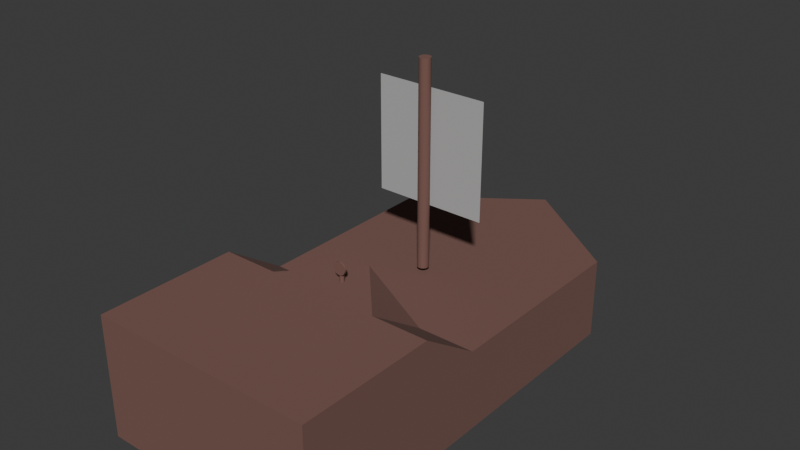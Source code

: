 # Source: Ship.blend  (saved by Blender 4.2.66; exported with 4.5.12 LTS)
import bpy
from mathutils import Matrix  # noqa: F401  (used for matrix-valued properties, if any)

bpy.ops.wm.read_factory_settings(use_empty=True)
scene = bpy.context.scene
scene.name = 'Scene'

# ---- materials (node trees are filled in below, after node groups)
mat_material = bpy.data.materials.new('Material')
mat_material.alpha_threshold = 0.0
mat_material.use_transparent_shadow = False
mat_material.roughness = 0.5
mat_material.line_color = (0.0, 0.0, 0.0, 1.0)
mat_material_001 = bpy.data.materials.new('Material.001')

# ---- material node trees
mat_material.use_nodes = True; mat_material.node_tree.nodes.clear()
_N = mat_material.node_tree.nodes; _L = mat_material.node_tree.links
n0 = _N.new('ShaderNodeOutputMaterial'); n0.name = 'Material Output'; n0.location = (300, 300)
n1 = _N.new('ShaderNodeBsdfPrincipled'); n1.name = 'Principled BSDF'; n1.location = (10, 300)
n1.inputs[0].default_value = (0.1917, 0.09703, 0.08001, 1.0)
n1.inputs[2].default_value = 1.0
n1.inputs[3].default_value = 1.45
_L.new(n1.outputs[0], n0.inputs[0])
n0.is_active_output = True
mat_material_001.use_nodes = True; mat_material_001.node_tree.nodes.clear()
_N = mat_material_001.node_tree.nodes; _L = mat_material_001.node_tree.links
n0 = _N.new('ShaderNodeBsdfPrincipled'); n0.name = 'Principled BSDF'; n0.location = (10, 300)
n0.inputs[0].default_value = (0.4629, 0.4629, 0.4629, 1.0)
n1 = _N.new('ShaderNodeOutputMaterial'); n1.name = 'Material Output'; n1.location = (300, 300)
_L.new(n0.outputs[0], n1.inputs[0])
n1.is_active_output = True

# ---- world
world_world = bpy.data.worlds.new('World'); scene.world = world_world
world_world.use_nodes = True; world_world.node_tree.nodes.clear()
_N = world_world.node_tree.nodes; _L = world_world.node_tree.links
n0 = _N.new('ShaderNodeOutputWorld'); n0.name = 'World Output'; n0.location = (300, 300)
n1 = _N.new('ShaderNodeBackground'); n1.name = 'Background'; n1.location = (10, 300)
n1.inputs[0].default_value = (0.05088, 0.05088, 0.05088, 1.0)
_L.new(n1.outputs[0], n0.inputs[0])
n0.is_active_output = True
world_world.color = (0.05088, 0.05088, 0.05088)
world_world.sun_shadow_jitter_overblur = 0.0

# ---- meshes
me_mesh = bpy.data.meshes.new('mesh')
me_mesh.from_pydata([(6.203, 11.85, 1.801), (6.203, 11.85, -2.311), (6.203, -8.48, 1.801), (6.203, -8.48, -2.311), (6.203, 1.685, 1.801), (6.203, 1.685, -2.311), (6.203, -1.423, 3.903), (6.203, -8.48, 3.903), (0.4463, -8.48, -2.311), (0.4463, 16.09, 1.801), (0.4463, -8.48, 1.801), (0.4463, 16.09, -2.311), (0.4463, 1.685, -2.311), (0.4463, 1.685, 1.801), (0.4463, -8.48, 3.903), (0.4463, 1.685, 3.903), (3.325, -8.48, -2.311), (3.325, 13.97, 1.801), (3.325, 1.685, -2.311), (3.325, 1.685, 1.801), (3.325, -1.423, 3.903), (3.325, -8.48, 1.801), (3.325, 13.97, -2.311), (3.325, -8.48, 3.903), (-5.311, 11.85, 1.801), (-5.311, 11.85, -2.311), (-5.311, -8.48, 1.801), (-5.311, -8.48, -2.311), (-5.311, 1.685, 1.801), (-5.311, 1.685, -2.311), (-5.311, -1.423, 3.903), (-5.311, -8.48, 3.903), (-2.432, -8.48, -2.311), (-2.432, 13.97, 1.801), (-2.432, 1.685, -2.311), (-2.432, 1.685, 1.801), (-2.432, -1.423, 3.903), (-2.432, -8.48, 1.801), (-2.432, 13.97, -2.311), (-2.432, -8.48, 3.903)], [], [(5, 4, 2, 3), (18, 22, 1, 5), (22, 17, 0, 1), (16, 18, 5, 3), (1, 0, 4, 5), (17, 19, 4, 0), (20, 23, 7, 6), (2, 4, 6, 7), (21, 2, 7, 23), (16, 21, 10, 8), (19, 15, 20), (4, 19, 20, 6), (3, 2, 21, 16), (10, 21, 23, 14), (15, 14, 23, 20), (9, 13, 19, 17), (8, 12, 18, 16), (11, 9, 17, 22), (12, 11, 22, 18), (29, 27, 26, 28), (34, 29, 25, 38), (38, 25, 24, 33), (32, 27, 29, 34), (25, 29, 28, 24), (33, 24, 28, 35), (36, 30, 31, 39), (26, 31, 30, 28), (37, 39, 31, 26), (32, 8, 10, 37), (35, 36, 15), (28, 30, 36, 35), (27, 32, 37, 26), (10, 14, 39, 37), (15, 36, 39, 14), (9, 33, 35, 13), (8, 32, 34, 12), (11, 38, 33, 9), (12, 34, 38, 11), (15, 19, 13), (15, 13, 35)])
_uv = me_mesh.uv_layers.new(name='UVMap')
_uv.uv.foreach_set('vector', [0.375, 0.875, 0.625, 0.875, 0.625, 1.0, 0.375, 1.0, 0.25, 0.6875, 0.375, 0.6875, 0.375, 0.75, 0.25, 0.75, 0.375, 0.6875, 0.625, 0.6875, 0.625, 0.75, 0.375, 0.75, 0.125, 0.6875, 0.25, 0.6875, 0.25, 0.75, 0.125, 0.75, 0.375, 0.75, 0.625, 0.75, 0.625, 0.875, 0.375, 0.875, 0.625, 0.6875, 0.75, 0.6875, 0.75, 0.75, 0.625, 0.75, 0.75, 0.6875, 0.875, 0.6875, 0.875, 0.75, 0.75, 0.75, 0.625, 1.0, 0.625, 0.875, 0.625, 0.875, 0.625, 1.0, 0.625, 0.0625, 0.625, 0.0, 0.625, 0.0, 0.625, 0.0625, 0.375, 0.0625, 0.625, 0.0625, 0.625, 0.125, 0.375, 0.125, 0.75, 0.6875, 0.75, 0.625, 0.75, 0.6875, 0.75, 0.75, 0.75, 0.6875, 0.75, 0.6875, 0.75, 0.75, 0.375, 0.0, 0.625, 0.0, 0.625, 0.0625, 0.375, 0.0625, 0.625, 0.125, 0.625, 0.0625, 0.625, 0.0625, 0.625, 0.125, 0.75, 0.625, 0.875, 0.625, 0.875, 0.6875, 0.75, 0.6875, 0.625, 0.625, 0.75, 0.625, 0.75, 0.6875, 0.625, 0.6875, 0.125, 0.625, 0.25, 0.625, 0.25, 0.6875, 0.125, 0.6875, 0.375, 0.625, 0.625, 0.625, 0.625, 0.6875, 0.375, 0.6875, 0.25, 0.625, 0.375, 0.625, 0.375, 0.6875, 0.25, 0.6875, 0.375, 0.875, 0.375, 1.0, 0.625, 1.0, 0.625, 0.875, 0.25, 0.6875, 0.25, 0.75, 0.375, 0.75, 0.375, 0.6875, 0.375, 0.6875, 0.375, 0.75, 0.625, 0.75, 0.625, 0.6875, 0.125, 0.6875, 0.125, 0.75, 0.25, 0.75, 0.25, 0.6875, 0.375, 0.75, 0.375, 0.875, 0.625, 0.875, 0.625, 0.75, 0.625, 0.6875, 0.625, 0.75, 0.75, 0.75, 0.75, 0.6875, 0.75, 0.6875, 0.75, 0.75, 0.875, 0.75, 0.875, 0.6875, 0.625, 1.0, 0.625, 1.0, 0.625, 0.875, 0.625, 0.875, 0.625, 0.0625, 0.625, 0.0625, 0.625, 0.0, 0.625, 0.0, 0.375, 0.0625, 0.375, 0.125, 0.625, 0.125, 0.625, 0.0625, 0.75, 0.6875, 0.75, 0.6875, 0.75, 0.625, 0.75, 0.75, 0.75, 0.75, 0.75, 0.6875, 0.75, 0.6875, 0.375, 0.0, 0.375, 0.0625, 0.625, 0.0625, 0.625, 0.0, 0.625, 0.125, 0.625, 0.125, 0.625, 0.0625, 0.625, 0.0625, 0.75, 0.625, 0.75, 0.6875, 0.875, 0.6875, 0.875, 0.625, 0.625, 0.625, 0.625, 0.6875, 0.75, 0.6875, 0.75, 0.625, 0.125, 0.625, 0.125, 0.6875, 0.25, 0.6875, 0.25, 0.625, 0.375, 0.625, 0.375, 0.6875, 0.625, 0.6875, 0.625, 0.625, 0.25, 0.625, 0.25, 0.6875, 0.375, 0.6875, 0.375, 0.625, 0.75, 0.625, 0.75, 0.6875, 0.75, 0.625, 0.75, 0.625, 0.75, 0.625, 0.75, 0.6875])
me_mesh.materials.append(mat_material)
me_mesh.update()
me_mesh_001 = bpy.data.meshes.new('mesh.001')
me_mesh_001.from_pydata([(0.1206, -0.1774, 4.591), (0.1206, -0.2741, 4.591), (0.1269, -0.1774, 4.655), (0.1269, -0.2741, 4.655), (0.1454, -0.1774, 4.716), (0.1454, -0.2741, 4.716), (0.1755, -0.1774, 4.772), (0.1755, -0.2741, 4.772), (0.216, -0.1774, 4.822), (0.216, -0.2741, 4.822), (0.2653, -0.1774, 4.862), (0.2653, -0.2741, 4.862), (0.3216, -0.1774, 4.892), (0.3216, -0.2741, 4.892), (0.3827, -0.1774, 4.911), (0.3827, -0.2741, 4.911), (0.4463, -0.1774, 4.917), (0.4463, -0.2741, 4.917), (0.5098, -0.1774, 4.911), (0.5098, -0.2741, 4.911), (0.5709, -0.1774, 4.892), (0.5709, -0.2741, 4.892), (0.6272, -0.1774, 4.862), (0.6272, -0.2741, 4.862), (0.6766, -0.1774, 4.822), (0.6766, -0.2741, 4.822), (0.7171, -0.1774, 4.772), (0.7171, -0.2741, 4.772), (0.7472, -0.1774, 4.716), (0.7472, -0.2741, 4.716), (0.7657, -0.1774, 4.655), (0.7657, -0.2741, 4.655), (0.772, -0.1774, 4.591), (0.772, -0.2741, 4.591), (0.7657, -0.1774, 4.528), (0.7657, -0.2741, 4.528), (0.7472, -0.1774, 4.467), (0.7472, -0.2741, 4.467), (0.7171, -0.1774, 4.411), (0.7171, -0.2741, 4.411), (0.6766, -0.1774, 4.361), (0.6766, -0.2741, 4.361), (0.6272, -0.1774, 4.321), (0.6272, -0.2741, 4.321), (0.5709, -0.1774, 4.291), (0.5709, -0.2741, 4.291), (0.5098, -0.1774, 4.272), (0.5098, -0.2741, 4.272), (0.4463, -0.1774, 4.266), (0.4463, -0.2741, 4.266), (0.3827, -0.1774, 4.272), (0.3827, -0.2741, 4.272), (0.3216, -0.1774, 4.291), (0.3216, -0.2741, 4.291), (0.2653, -0.1774, 4.321), (0.2653, -0.2741, 4.321), (0.216, -0.1774, 4.361), (0.216, -0.2741, 4.361), (0.1755, -0.1774, 4.411), (0.1755, -0.2741, 4.411), (0.1454, -0.1774, 4.467), (0.1454, -0.2741, 4.467), (0.1269, -0.1774, 4.528), (0.1269, -0.2741, 4.528), (0.3327, -0.1042, 3.832), (0.3327, -0.1042, 4.642), (0.3349, -0.08204, 3.832), (0.3349, -0.08204, 4.642), (0.3414, -0.06074, 3.832), (0.3414, -0.06074, 4.642), (0.3519, -0.04111, 3.832), (0.3519, -0.04111, 4.642), (0.366, -0.0239, 3.832), (0.366, -0.0239, 4.642), (0.3832, -0.00978, 3.832), (0.3832, -0.00978, 4.642), (0.4028, 0.0007125, 3.832), (0.4028, 0.0007124, 4.642), (0.4241, 0.007174, 3.832), (0.4241, 0.007174, 4.642), (0.4463, 0.009355, 3.832), (0.4463, 0.009355, 4.642), (0.4684, 0.007174, 3.832), (0.4684, 0.007174, 4.642), (0.4897, 0.0007125, 3.832), (0.4897, 0.0007124, 4.642), (0.5094, -0.00978, 3.832), (0.5094, -0.00978, 4.642), (0.5266, -0.0239, 3.832), (0.5266, -0.0239, 4.642), (0.5407, -0.04111, 3.832), (0.5407, -0.04111, 4.642), (0.5512, -0.06074, 3.832), (0.5512, -0.06074, 4.642), (0.5576, -0.08204, 3.832), (0.5576, -0.08204, 4.642), (0.5598, -0.1042, 3.832), (0.5598, -0.1042, 4.642), (0.5576, -0.1263, 3.832), (0.5576, -0.1263, 4.642), (0.5512, -0.1476, 3.832), (0.5512, -0.1476, 4.642), (0.5407, -0.1673, 3.832), (0.5407, -0.1673, 4.642), (0.5266, -0.1845, 3.832), (0.5266, -0.1845, 4.642), (0.5094, -0.1986, 3.832), (0.5094, -0.1986, 4.642), (0.4897, -0.2091, 3.832), (0.4897, -0.2091, 4.642), (0.4684, -0.2155, 3.832), (0.4684, -0.2155, 4.642), (0.4463, -0.2177, 3.832), (0.4463, -0.2177, 4.642), (0.4241, -0.2155, 3.832), (0.4241, -0.2155, 4.642), (0.4028, -0.2091, 3.832), (0.4028, -0.2091, 4.642), (0.3832, -0.1986, 3.832), (0.3832, -0.1986, 4.642), (0.366, -0.1845, 3.832), (0.366, -0.1845, 4.642), (0.3519, -0.1673, 3.832), (0.3519, -0.1673, 4.642), (0.3414, -0.1476, 3.832), (0.3414, -0.1476, 4.642), (0.3349, -0.1263, 3.832), (0.3349, -0.1263, 4.642)], [], [(0, 1, 3, 2), (2, 3, 5, 4), (4, 5, 7, 6), (6, 7, 9, 8), (8, 9, 11, 10), (10, 11, 13, 12), (12, 13, 15, 14), (14, 15, 17, 16), (16, 17, 19, 18), (18, 19, 21, 20), (20, 21, 23, 22), (22, 23, 25, 24), (24, 25, 27, 26), (26, 27, 29, 28), (28, 29, 31, 30), (30, 31, 33, 32), (32, 33, 35, 34), (34, 35, 37, 36), (36, 37, 39, 38), (38, 39, 41, 40), (40, 41, 43, 42), (42, 43, 45, 44), (44, 45, 47, 46), (46, 47, 49, 48), (48, 49, 51, 50), (50, 51, 53, 52), (52, 53, 55, 54), (54, 55, 57, 56), (56, 57, 59, 58), (58, 59, 61, 60), (3, 1, 63, 61, 59, 57, 55, 53, 51, 49, 47, 45, 43, 41, 39, 37, 35, 33, 31, 29, 27, 25, 23, 21, 19, 17, 15, 13, 11, 9, 7, 5), (60, 61, 63, 62), (62, 63, 1, 0), (0, 2, 4, 6, 8, 10, 12, 14, 16, 18, 20, 22, 24, 26, 28, 30, 32, 34, 36, 38, 40, 42, 44, 46, 48, 50, 52, 54, 56, 58, 60, 62), (64, 65, 67, 66), (66, 67, 69, 68), (68, 69, 71, 70), (70, 71, 73, 72), (72, 73, 75, 74), (74, 75, 77, 76), (76, 77, 79, 78), (78, 79, 81, 80), (80, 81, 83, 82), (82, 83, 85, 84), (84, 85, 87, 86), (86, 87, 89, 88), (88, 89, 91, 90), (90, 91, 93, 92), (92, 93, 95, 94), (94, 95, 97, 96), (96, 97, 99, 98), (98, 99, 101, 100), (100, 101, 103, 102), (102, 103, 105, 104), (104, 105, 107, 106), (106, 107, 109, 108), (108, 109, 111, 110), (110, 111, 113, 112), (112, 113, 115, 114), (114, 115, 117, 116), (116, 117, 119, 118), (118, 119, 121, 120), (120, 121, 123, 122), (122, 123, 125, 124), (67, 65, 127, 125, 123, 121, 119, 117, 115, 113, 111, 109, 107, 105, 103, 101, 99, 97, 95, 93, 91, 89, 87, 85, 83, 81, 79, 77, 75, 73, 71, 69), (124, 125, 127, 126), (126, 127, 65, 64), (64, 66, 68, 70, 72, 74, 76, 78, 80, 82, 84, 86, 88, 90, 92, 94, 96, 98, 100, 102, 104, 106, 108, 110, 112, 114, 116, 118, 120, 122, 124, 126)])
_uv = me_mesh_001.uv_layers.new(name='UVMap')
_uv.uv.foreach_set('vector', [1.0, 0.5, 1.0, 1.0, 0.9688, 1.0, 0.9688, 0.5, 0.9688, 0.5, 0.9688, 1.0, 0.9375, 1.0, 0.9375, 0.5, 0.9375, 0.5, 0.9375, 1.0, 0.9062, 1.0, 0.9062, 0.5, 0.9062, 0.5, 0.9062, 1.0, 0.875, 1.0, 0.875, 0.5, 0.875, 0.5, 0.875, 1.0, 0.8438, 1.0, 0.8438, 0.5, 0.8438, 0.5, 0.8438, 1.0, 0.8125, 1.0, 0.8125, 0.5, 0.8125, 0.5, 0.8125, 1.0, 0.7812, 1.0, 0.7812, 0.5, 0.7812, 0.5, 0.7812, 1.0, 0.75, 1.0, 0.75, 0.5, 0.75, 0.5, 0.75, 1.0, 0.7188, 1.0, 0.7188, 0.5, 0.7188, 0.5, 0.7188, 1.0, 0.6875, 1.0, 0.6875, 0.5, 0.6875, 0.5, 0.6875, 1.0, 0.6562, 1.0, 0.6562, 0.5, 0.6562, 0.5, 0.6562, 1.0, 0.625, 1.0, 0.625, 0.5, 0.625, 0.5, 0.625, 1.0, 0.5938, 1.0, 0.5938, 0.5, 0.5938, 0.5, 0.5938, 1.0, 0.5625, 1.0, 0.5625, 0.5, 0.5625, 0.5, 0.5625, 1.0, 0.5312, 1.0, 0.5312, 0.5, 0.5312, 0.5, 0.5312, 1.0, 0.5, 1.0, 0.5, 0.5, 0.5, 0.5, 0.5, 1.0, 0.4688, 1.0, 0.4688, 0.5, 0.4688, 0.5, 0.4688, 1.0, 0.4375, 1.0, 0.4375, 0.5, 0.4375, 0.5, 0.4375, 1.0, 0.4062, 1.0, 0.4062, 0.5, 0.4062, 0.5, 0.4062, 1.0, 0.375, 1.0, 0.375, 0.5, 0.375, 0.5, 0.375, 1.0, 0.3438, 1.0, 0.3438, 0.5, 0.3438, 0.5, 0.3438, 1.0, 0.3125, 1.0, 0.3125, 0.5, 0.3125, 0.5, 0.3125, 1.0, 0.2812, 1.0, 0.2812, 0.5, 0.2812, 0.5, 0.2812, 1.0, 0.25, 1.0, 0.25, 0.5, 0.25, 0.5, 0.25, 1.0, 0.2188, 1.0, 0.2188, 0.5, 0.2188, 0.5, 0.2188, 1.0, 0.1875, 1.0, 0.1875, 0.5, 0.1875, 0.5, 0.1875, 1.0, 0.1562, 1.0, 0.1562, 0.5, 0.1562, 0.5, 0.1562, 1.0, 0.125, 1.0, 0.125, 0.5, 0.125, 0.5, 0.125, 1.0, 0.09375, 1.0, 0.09375, 0.5, 0.09375, 0.5, 0.09375, 1.0, 0.0625, 1.0, 0.0625, 0.5, 0.2968, 0.4854, 0.25, 0.49, 0.2032, 0.4854, 0.1582, 0.4717, 0.1167, 0.4496, 0.08029, 0.4197, 0.05045, 0.3833, 0.02827, 0.3418, 0.01461, 0.2968, 0.01, 0.25, 0.01461, 0.2032, 0.02827, 0.1582, 0.05045, 0.1167, 0.08029, 0.08029, 0.1167, 0.05045, 0.1582, 0.02827, 0.2032, 0.01461, 0.25, 0.01, 0.2968, 0.01461, 0.3418, 0.02827, 0.3833, 0.05045, 0.4197, 0.08029, 0.4496, 0.1167, 0.4717, 0.1582, 0.4854, 0.2032, 0.49, 0.25, 0.4854, 0.2968, 0.4717, 0.3418, 0.4496, 0.3833, 0.4197, 0.4197, 0.3833, 0.4496, 0.3418, 0.4717, 0.0625, 0.5, 0.0625, 1.0, 0.03125, 1.0, 0.03125, 0.5, 0.03125, 0.5, 0.03125, 1.0, 0.0, 1.0, 0.0, 0.5, 0.75, 0.49, 0.7968, 0.4854, 0.8418, 0.4717, 0.8833, 0.4496, 0.9197, 0.4197, 0.9496, 0.3833, 0.9717, 0.3418, 0.9854, 0.2968, 0.99, 0.25, 0.9854, 0.2032, 0.9717, 0.1582, 0.9496, 0.1167, 0.9197, 0.08029, 0.8833, 0.05045, 0.8418, 0.02827, 0.7968, 0.01461, 0.75, 0.01, 0.7032, 0.01461, 0.6582, 0.02827, 0.6167, 0.05045, 0.5803, 0.08029, 0.5504, 0.1167, 0.5283, 0.1582, 0.5146, 0.2032, 0.51, 0.25, 0.5146, 0.2968, 0.5283, 0.3418, 0.5504, 0.3833, 0.5803, 0.4197, 0.6167, 0.4496, 0.6582, 0.4717, 0.7032, 0.4854, 1.0, 0.5, 1.0, 1.0, 0.9688, 1.0, 0.9688, 0.5, 0.9688, 0.5, 0.9688, 1.0, 0.9375, 1.0, 0.9375, 0.5, 0.9375, 0.5, 0.9375, 1.0, 0.9062, 1.0, 0.9062, 0.5, 0.9062, 0.5, 0.9062, 1.0, 0.875, 1.0, 0.875, 0.5, 0.875, 0.5, 0.875, 1.0, 0.8438, 1.0, 0.8438, 0.5, 0.8438, 0.5, 0.8438, 1.0, 0.8125, 1.0, 0.8125, 0.5, 0.8125, 0.5, 0.8125, 1.0, 0.7812, 1.0, 0.7812, 0.5, 0.7812, 0.5, 0.7812, 1.0, 0.75, 1.0, 0.75, 0.5, 0.75, 0.5, 0.75, 1.0, 0.7188, 1.0, 0.7188, 0.5, 0.7188, 0.5, 0.7188, 1.0, 0.6875, 1.0, 0.6875, 0.5, 0.6875, 0.5, 0.6875, 1.0, 0.6562, 1.0, 0.6562, 0.5, 0.6562, 0.5, 0.6562, 1.0, 0.625, 1.0, 0.625, 0.5, 0.625, 0.5, 0.625, 1.0, 0.5938, 1.0, 0.5938, 0.5, 0.5938, 0.5, 0.5938, 1.0, 0.5625, 1.0, 0.5625, 0.5, 0.5625, 0.5, 0.5625, 1.0, 0.5312, 1.0, 0.5312, 0.5, 0.5312, 0.5, 0.5312, 1.0, 0.5, 1.0, 0.5, 0.5, 0.5, 0.5, 0.5, 1.0, 0.4688, 1.0, 0.4688, 0.5, 0.4688, 0.5, 0.4688, 1.0, 0.4375, 1.0, 0.4375, 0.5, 0.4375, 0.5, 0.4375, 1.0, 0.4062, 1.0, 0.4062, 0.5, 0.4062, 0.5, 0.4062, 1.0, 0.375, 1.0, 0.375, 0.5, 0.375, 0.5, 0.375, 1.0, 0.3438, 1.0, 0.3438, 0.5, 0.3438, 0.5, 0.3438, 1.0, 0.3125, 1.0, 0.3125, 0.5, 0.3125, 0.5, 0.3125, 1.0, 0.2812, 1.0, 0.2812, 0.5, 0.2812, 0.5, 0.2812, 1.0, 0.25, 1.0, 0.25, 0.5, 0.25, 0.5, 0.25, 1.0, 0.2188, 1.0, 0.2188, 0.5, 0.2188, 0.5, 0.2188, 1.0, 0.1875, 1.0, 0.1875, 0.5, 0.1875, 0.5, 0.1875, 1.0, 0.1562, 1.0, 0.1562, 0.5, 0.1562, 0.5, 0.1562, 1.0, 0.125, 1.0, 0.125, 0.5, 0.125, 0.5, 0.125, 1.0, 0.09375, 1.0, 0.09375, 0.5, 0.09375, 0.5, 0.09375, 1.0, 0.0625, 1.0, 0.0625, 0.5, 0.2968, 0.4854, 0.25, 0.49, 0.2032, 0.4854, 0.1582, 0.4717, 0.1167, 0.4496, 0.08029, 0.4197, 0.05045, 0.3833, 0.02827, 0.3418, 0.01461, 0.2968, 0.01, 0.25, 0.01461, 0.2032, 0.02827, 0.1582, 0.05045, 0.1167, 0.08029, 0.08029, 0.1167, 0.05045, 0.1582, 0.02827, 0.2032, 0.01461, 0.25, 0.01, 0.2968, 0.01461, 0.3418, 0.02827, 0.3833, 0.05045, 0.4197, 0.08029, 0.4496, 0.1167, 0.4717, 0.1582, 0.4854, 0.2032, 0.49, 0.25, 0.4854, 0.2968, 0.4717, 0.3418, 0.4496, 0.3833, 0.4197, 0.4197, 0.3833, 0.4496, 0.3418, 0.4717, 0.0625, 0.5, 0.0625, 1.0, 0.03125, 1.0, 0.03125, 0.5, 0.03125, 0.5, 0.03125, 1.0, 0.0, 1.0, 0.0, 0.5, 0.75, 0.49, 0.7968, 0.4854, 0.8418, 0.4717, 0.8833, 0.4496, 0.9197, 0.4197, 0.9496, 0.3833, 0.9717, 0.3418, 0.9854, 0.2968, 0.99, 0.25, 0.9854, 0.2032, 0.9717, 0.1582, 0.9496, 0.1167, 0.9197, 0.08029, 0.8833, 0.05045, 0.8418, 0.02827, 0.7968, 0.01461, 0.75, 0.01, 0.7032, 0.01461, 0.6582, 0.02827, 0.6167, 0.05045, 0.5803, 0.08029, 0.5504, 0.1167, 0.5283, 0.1582, 0.5146, 0.2032, 0.51, 0.25, 0.5146, 0.2968, 0.5283, 0.3418, 0.5504, 0.3833, 0.5803, 0.4197, 0.6167, 0.4496, 0.6582, 0.4717, 0.7032, 0.4854])
me_mesh_001.materials.append(mat_material)
me_mesh_001.update()
me_cylinder = bpy.data.meshes.new('Cylinder')
me_cylinder.from_pydata([(0.0, 1.0, -1.0), (0.0, 1.0, 35.55), (0.1951, 0.9808, -1.0), (0.1951, 0.9808, 35.55), (0.3827, 0.9239, -1.0), (0.3827, 0.9239, 35.55), (0.5556, 0.8315, -1.0), (0.5556, 0.8315, 35.55), (0.7071, 0.7071, -1.0), (0.7071, 0.7071, 35.55), (0.8315, 0.5556, -1.0), (0.8315, 0.5556, 35.55), (0.9239, 0.3827, -1.0), (0.9239, 0.3827, 35.55), (0.9808, 0.1951, -1.0), (0.9808, 0.1951, 35.55), (1.0, 0.0, -1.0), (1.0, 0.0, 35.55), (0.9808, -0.1951, -1.0), (0.9808, -0.1951, 35.55), (0.9239, -0.3827, -1.0), (0.9239, -0.3827, 35.55), (0.8315, -0.5556, -1.0), (0.8315, -0.5556, 35.55), (0.7071, -0.7071, -1.0), (0.7071, -0.7071, 35.55), (0.5556, -0.8315, -1.0), (0.5556, -0.8315, 35.55), (0.3827, -0.9239, -1.0), (0.3827, -0.9239, 35.55), (0.1951, -0.9808, -1.0), (0.1951, -0.9808, 35.55), (0.0, -1.0, -1.0), (0.0, -1.0, 35.55), (-0.1951, -0.9808, -1.0), (-0.1951, -0.9808, 35.55), (-0.3827, -0.9239, -1.0), (-0.3827, -0.9239, 35.55), (-0.5556, -0.8315, -1.0), (-0.5556, -0.8315, 35.55), (-0.7071, -0.7071, -1.0), (-0.7071, -0.7071, 35.55), (-0.8315, -0.5556, -1.0), (-0.8315, -0.5556, 35.55), (-0.9239, -0.3827, -1.0), (-0.9239, -0.3827, 35.55), (-0.9808, -0.1951, -1.0), (-0.9808, -0.1951, 35.55), (-1.0, 0.0, -1.0), (-1.0, 0.0, 35.55), (-0.9808, 0.1951, -1.0), (-0.9808, 0.1951, 35.55), (-0.9239, 0.3827, -1.0), (-0.9239, 0.3827, 35.55), (-0.8315, 0.5556, -1.0), (-0.8315, 0.5556, 35.55), (-0.7071, 0.7071, -1.0), (-0.7071, 0.7071, 35.55), (-0.5556, 0.8315, -1.0), (-0.5556, 0.8315, 35.55), (-0.3827, 0.9239, -1.0), (-0.3827, 0.9239, 35.55), (-0.1951, 0.9808, -1.0), (-0.1951, 0.9808, 35.55)], [], [(0, 1, 3, 2), (2, 3, 5, 4), (4, 5, 7, 6), (6, 7, 9, 8), (8, 9, 11, 10), (10, 11, 13, 12), (12, 13, 15, 14), (14, 15, 17, 16), (16, 17, 19, 18), (18, 19, 21, 20), (20, 21, 23, 22), (22, 23, 25, 24), (24, 25, 27, 26), (26, 27, 29, 28), (28, 29, 31, 30), (30, 31, 33, 32), (32, 33, 35, 34), (34, 35, 37, 36), (36, 37, 39, 38), (38, 39, 41, 40), (40, 41, 43, 42), (42, 43, 45, 44), (44, 45, 47, 46), (46, 47, 49, 48), (48, 49, 51, 50), (50, 51, 53, 52), (52, 53, 55, 54), (54, 55, 57, 56), (56, 57, 59, 58), (58, 59, 61, 60), (3, 1, 63, 61, 59, 57, 55, 53, 51, 49, 47, 45, 43, 41, 39, 37, 35, 33, 31, 29, 27, 25, 23, 21, 19, 17, 15, 13, 11, 9, 7, 5), (60, 61, 63, 62), (62, 63, 1, 0), (0, 2, 4, 6, 8, 10, 12, 14, 16, 18, 20, 22, 24, 26, 28, 30, 32, 34, 36, 38, 40, 42, 44, 46, 48, 50, 52, 54, 56, 58, 60, 62)])
_uv = me_cylinder.uv_layers.new(name='UVMap')
_uv.uv.foreach_set('vector', [1.0, 0.5, 1.0, 1.0, 0.9688, 1.0, 0.9688, 0.5, 0.9688, 0.5, 0.9688, 1.0, 0.9375, 1.0, 0.9375, 0.5, 0.9375, 0.5, 0.9375, 1.0, 0.9062, 1.0, 0.9062, 0.5, 0.9062, 0.5, 0.9062, 1.0, 0.875, 1.0, 0.875, 0.5, 0.875, 0.5, 0.875, 1.0, 0.8438, 1.0, 0.8438, 0.5, 0.8438, 0.5, 0.8438, 1.0, 0.8125, 1.0, 0.8125, 0.5, 0.8125, 0.5, 0.8125, 1.0, 0.7812, 1.0, 0.7812, 0.5, 0.7812, 0.5, 0.7812, 1.0, 0.75, 1.0, 0.75, 0.5, 0.75, 0.5, 0.75, 1.0, 0.7188, 1.0, 0.7188, 0.5, 0.7188, 0.5, 0.7188, 1.0, 0.6875, 1.0, 0.6875, 0.5, 0.6875, 0.5, 0.6875, 1.0, 0.6562, 1.0, 0.6562, 0.5, 0.6562, 0.5, 0.6562, 1.0, 0.625, 1.0, 0.625, 0.5, 0.625, 0.5, 0.625, 1.0, 0.5938, 1.0, 0.5938, 0.5, 0.5938, 0.5, 0.5938, 1.0, 0.5625, 1.0, 0.5625, 0.5, 0.5625, 0.5, 0.5625, 1.0, 0.5312, 1.0, 0.5312, 0.5, 0.5312, 0.5, 0.5312, 1.0, 0.5, 1.0, 0.5, 0.5, 0.5, 0.5, 0.5, 1.0, 0.4688, 1.0, 0.4688, 0.5, 0.4688, 0.5, 0.4688, 1.0, 0.4375, 1.0, 0.4375, 0.5, 0.4375, 0.5, 0.4375, 1.0, 0.4062, 1.0, 0.4062, 0.5, 0.4062, 0.5, 0.4062, 1.0, 0.375, 1.0, 0.375, 0.5, 0.375, 0.5, 0.375, 1.0, 0.3438, 1.0, 0.3438, 0.5, 0.3438, 0.5, 0.3438, 1.0, 0.3125, 1.0, 0.3125, 0.5, 0.3125, 0.5, 0.3125, 1.0, 0.2812, 1.0, 0.2812, 0.5, 0.2812, 0.5, 0.2812, 1.0, 0.25, 1.0, 0.25, 0.5, 0.25, 0.5, 0.25, 1.0, 0.2188, 1.0, 0.2188, 0.5, 0.2188, 0.5, 0.2188, 1.0, 0.1875, 1.0, 0.1875, 0.5, 0.1875, 0.5, 0.1875, 1.0, 0.1562, 1.0, 0.1562, 0.5, 0.1562, 0.5, 0.1562, 1.0, 0.125, 1.0, 0.125, 0.5, 0.125, 0.5, 0.125, 1.0, 0.09375, 1.0, 0.09375, 0.5, 0.09375, 0.5, 0.09375, 1.0, 0.0625, 1.0, 0.0625, 0.5, 0.2968, 0.4854, 0.25, 0.49, 0.2032, 0.4854, 0.1582, 0.4717, 0.1167, 0.4496, 0.08029, 0.4197, 0.05045, 0.3833, 0.02827, 0.3418, 0.01461, 0.2968, 0.01, 0.25, 0.01461, 0.2032, 0.02827, 0.1582, 0.05045, 0.1167, 0.08029, 0.08029, 0.1167, 0.05045, 0.1582, 0.02827, 0.2032, 0.01461, 0.25, 0.01, 0.2968, 0.01461, 0.3418, 0.02827, 0.3833, 0.05045, 0.4197, 0.08029, 0.4496, 0.1167, 0.4717, 0.1582, 0.4854, 0.2032, 0.49, 0.25, 0.4854, 0.2968, 0.4717, 0.3418, 0.4496, 0.3833, 0.4197, 0.4197, 0.3833, 0.4496, 0.3418, 0.4717, 0.0625, 0.5, 0.0625, 1.0, 0.03125, 1.0, 0.03125, 0.5, 0.03125, 0.5, 0.03125, 1.0, 0.0, 1.0, 0.0, 0.5, 0.75, 0.49, 0.7968, 0.4854, 0.8418, 0.4717, 0.8833, 0.4496, 0.9197, 0.4197, 0.9496, 0.3833, 0.9717, 0.3418, 0.9854, 0.2968, 0.99, 0.25, 0.9854, 0.2032, 0.9717, 0.1582, 0.9496, 0.1167, 0.9197, 0.08029, 0.8833, 0.05045, 0.8418, 0.02827, 0.7968, 0.01461, 0.75, 0.01, 0.7032, 0.01461, 0.6582, 0.02827, 0.6167, 0.05045, 0.5803, 0.08029, 0.5504, 0.1167, 0.5283, 0.1582, 0.5146, 0.2032, 0.51, 0.25, 0.5146, 0.2968, 0.5283, 0.3418, 0.5504, 0.3833, 0.5803, 0.4197, 0.6167, 0.4496, 0.6582, 0.4717, 0.7032, 0.4854])
me_cylinder.materials.append(mat_material)
me_cylinder.update()
me_plane = bpy.data.meshes.new('Plane')
me_plane.from_pydata([(-1.0, -1.0, 0.0), (1.0, -1.0, 0.0), (-1.0, 1.0, 0.0), (1.0, 1.0, 0.0)], [], [(0, 1, 3, 2)])
_uv = me_plane.uv_layers.new(name='UVMap')
_uv.uv.foreach_set('vector', [0.0, 0.0, 1.0, 0.0, 1.0, 1.0, 0.0, 1.0])
me_plane.materials.append(mat_material_001)
me_plane.update()

# ---- objects
ob_boat = bpy.data.objects.new('Boat', me_mesh)
ob_steeringwheel = bpy.data.objects.new('SteeringWheel', me_mesh_001)
ob_cylinder = bpy.data.objects.new('Cylinder', me_cylinder)
ob_plane = bpy.data.objects.new('Plane', me_plane)

# ---- transforms, parenting, visibility, modifiers, constraints
ob_boat.location = (0.0, 0.0, 0.0)
ob_steeringwheel.location = (0.0, 0.0, 0.0)
ob_cylinder.location = (0.2607, 5.738, 2.375)
ob_cylinder.scale = (0.2845, 0.2845, 0.2845)
ob_plane.location = (0.2607, 6.147, 8.071)
ob_plane.rotation_euler = (-1.571, -0.0, 0.0)
ob_plane.scale = (2.906, 2.906, 2.906)

# ---- collection membership
scene.collection.objects.link(ob_boat)
scene.collection.objects.link(ob_steeringwheel)
scene.collection.objects.link(ob_cylinder)
scene.collection.objects.link(ob_plane)

# ---- scene / render settings (as saved in the file)
scene.frame_start = 1; scene.frame_end = 250; scene.frame_set(1)
scene.render.engine = 'BLENDER_EEVEE_NEXT'
bpy.context.view_layer.update()

# ---- added for rendering (the .blend has no active camera and no usable light): camera, sun
cam_auto = bpy.data.cameras.new('AutoCamera')
cam_auto.lens = 50.0
cam_auto.sensor_width = 36.0
cam_auto.clip_end = 1000.0
ob_auto_camera = bpy.data.objects.new('AutoCamera', cam_auto)
scene.collection.objects.link(ob_auto_camera)
ob_auto_camera.location = (29.0464, -30.513, 27.9698)
ob_auto_camera.rotation_euler = (1.09748, -7.21219e-08, 0.694738)
scene.camera = ob_auto_camera
light_auto_sun = bpy.data.lights.new('AutoSun', 'SUN')
light_auto_sun.energy = 3.0
light_auto_sun.angle = 0.0523599
ob_auto_sun = bpy.data.objects.new('AutoSun', light_auto_sun)
scene.collection.objects.link(ob_auto_sun)
ob_auto_sun.rotation_euler = (0.872665, 0.174533, 0.523599)
bpy.context.view_layer.update()
